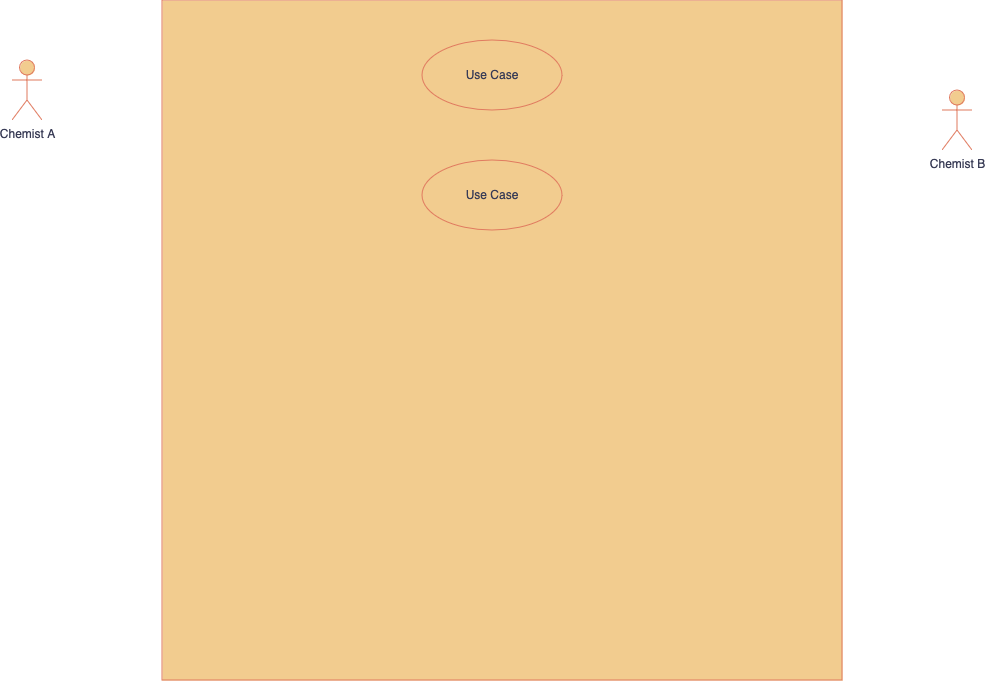

The diagram above was exported from draw.io. Its source (the exported page's mxGraphModel, read from the mxfile embedded in the PNG):
<mxGraphModel dx="1193" dy="803" grid="1" gridSize="10" guides="1" tooltips="1" connect="1" arrows="1" fold="1" page="0" pageScale="1" pageWidth="900" pageHeight="1600" math="0" shadow="0">
  <root>
    <mxCell id="0" />
    <mxCell id="1" parent="0" />
    <mxCell id="HkZQD-zDINedIqQV_1Ix-1" value="" style="whiteSpace=wrap;html=1;aspect=fixed;labelBackgroundColor=none;fillColor=#F2CC8F;strokeColor=#E07A5F;fontColor=#393C56;" vertex="1" parent="1">
      <mxGeometry x="400" y="70" width="680" height="680" as="geometry" />
    </mxCell>
    <mxCell id="HkZQD-zDINedIqQV_1Ix-2" value="Chemist A" style="shape=umlActor;verticalLabelPosition=bottom;verticalAlign=top;html=1;outlineConnect=0;labelBackgroundColor=none;fillColor=#F2CC8F;strokeColor=#E07A5F;fontColor=#393C56;" vertex="1" parent="1">
      <mxGeometry x="250" y="130" width="30" height="60" as="geometry" />
    </mxCell>
    <mxCell id="HkZQD-zDINedIqQV_1Ix-3" value="&lt;div&gt;Chemist B&lt;/div&gt;&lt;div&gt;&lt;br&gt;&lt;/div&gt;" style="shape=umlActor;verticalLabelPosition=bottom;verticalAlign=top;html=1;outlineConnect=0;labelBackgroundColor=none;fillColor=#F2CC8F;strokeColor=#E07A5F;fontColor=#393C56;" vertex="1" parent="1">
      <mxGeometry x="1180" y="160" width="30" height="60" as="geometry" />
    </mxCell>
    <mxCell id="HkZQD-zDINedIqQV_1Ix-8" value="Use Case" style="ellipse;whiteSpace=wrap;html=1;labelBackgroundColor=none;fillColor=#F2CC8F;strokeColor=#E07A5F;fontColor=#393C56;" vertex="1" parent="1">
      <mxGeometry x="660" y="110" width="140" height="70" as="geometry" />
    </mxCell>
    <mxCell id="HkZQD-zDINedIqQV_1Ix-9" value="Use Case" style="ellipse;whiteSpace=wrap;html=1;labelBackgroundColor=none;fillColor=#F2CC8F;strokeColor=#E07A5F;fontColor=#393C56;" vertex="1" parent="1">
      <mxGeometry x="660" y="230" width="140" height="70" as="geometry" />
    </mxCell>
  </root>
</mxGraphModel>